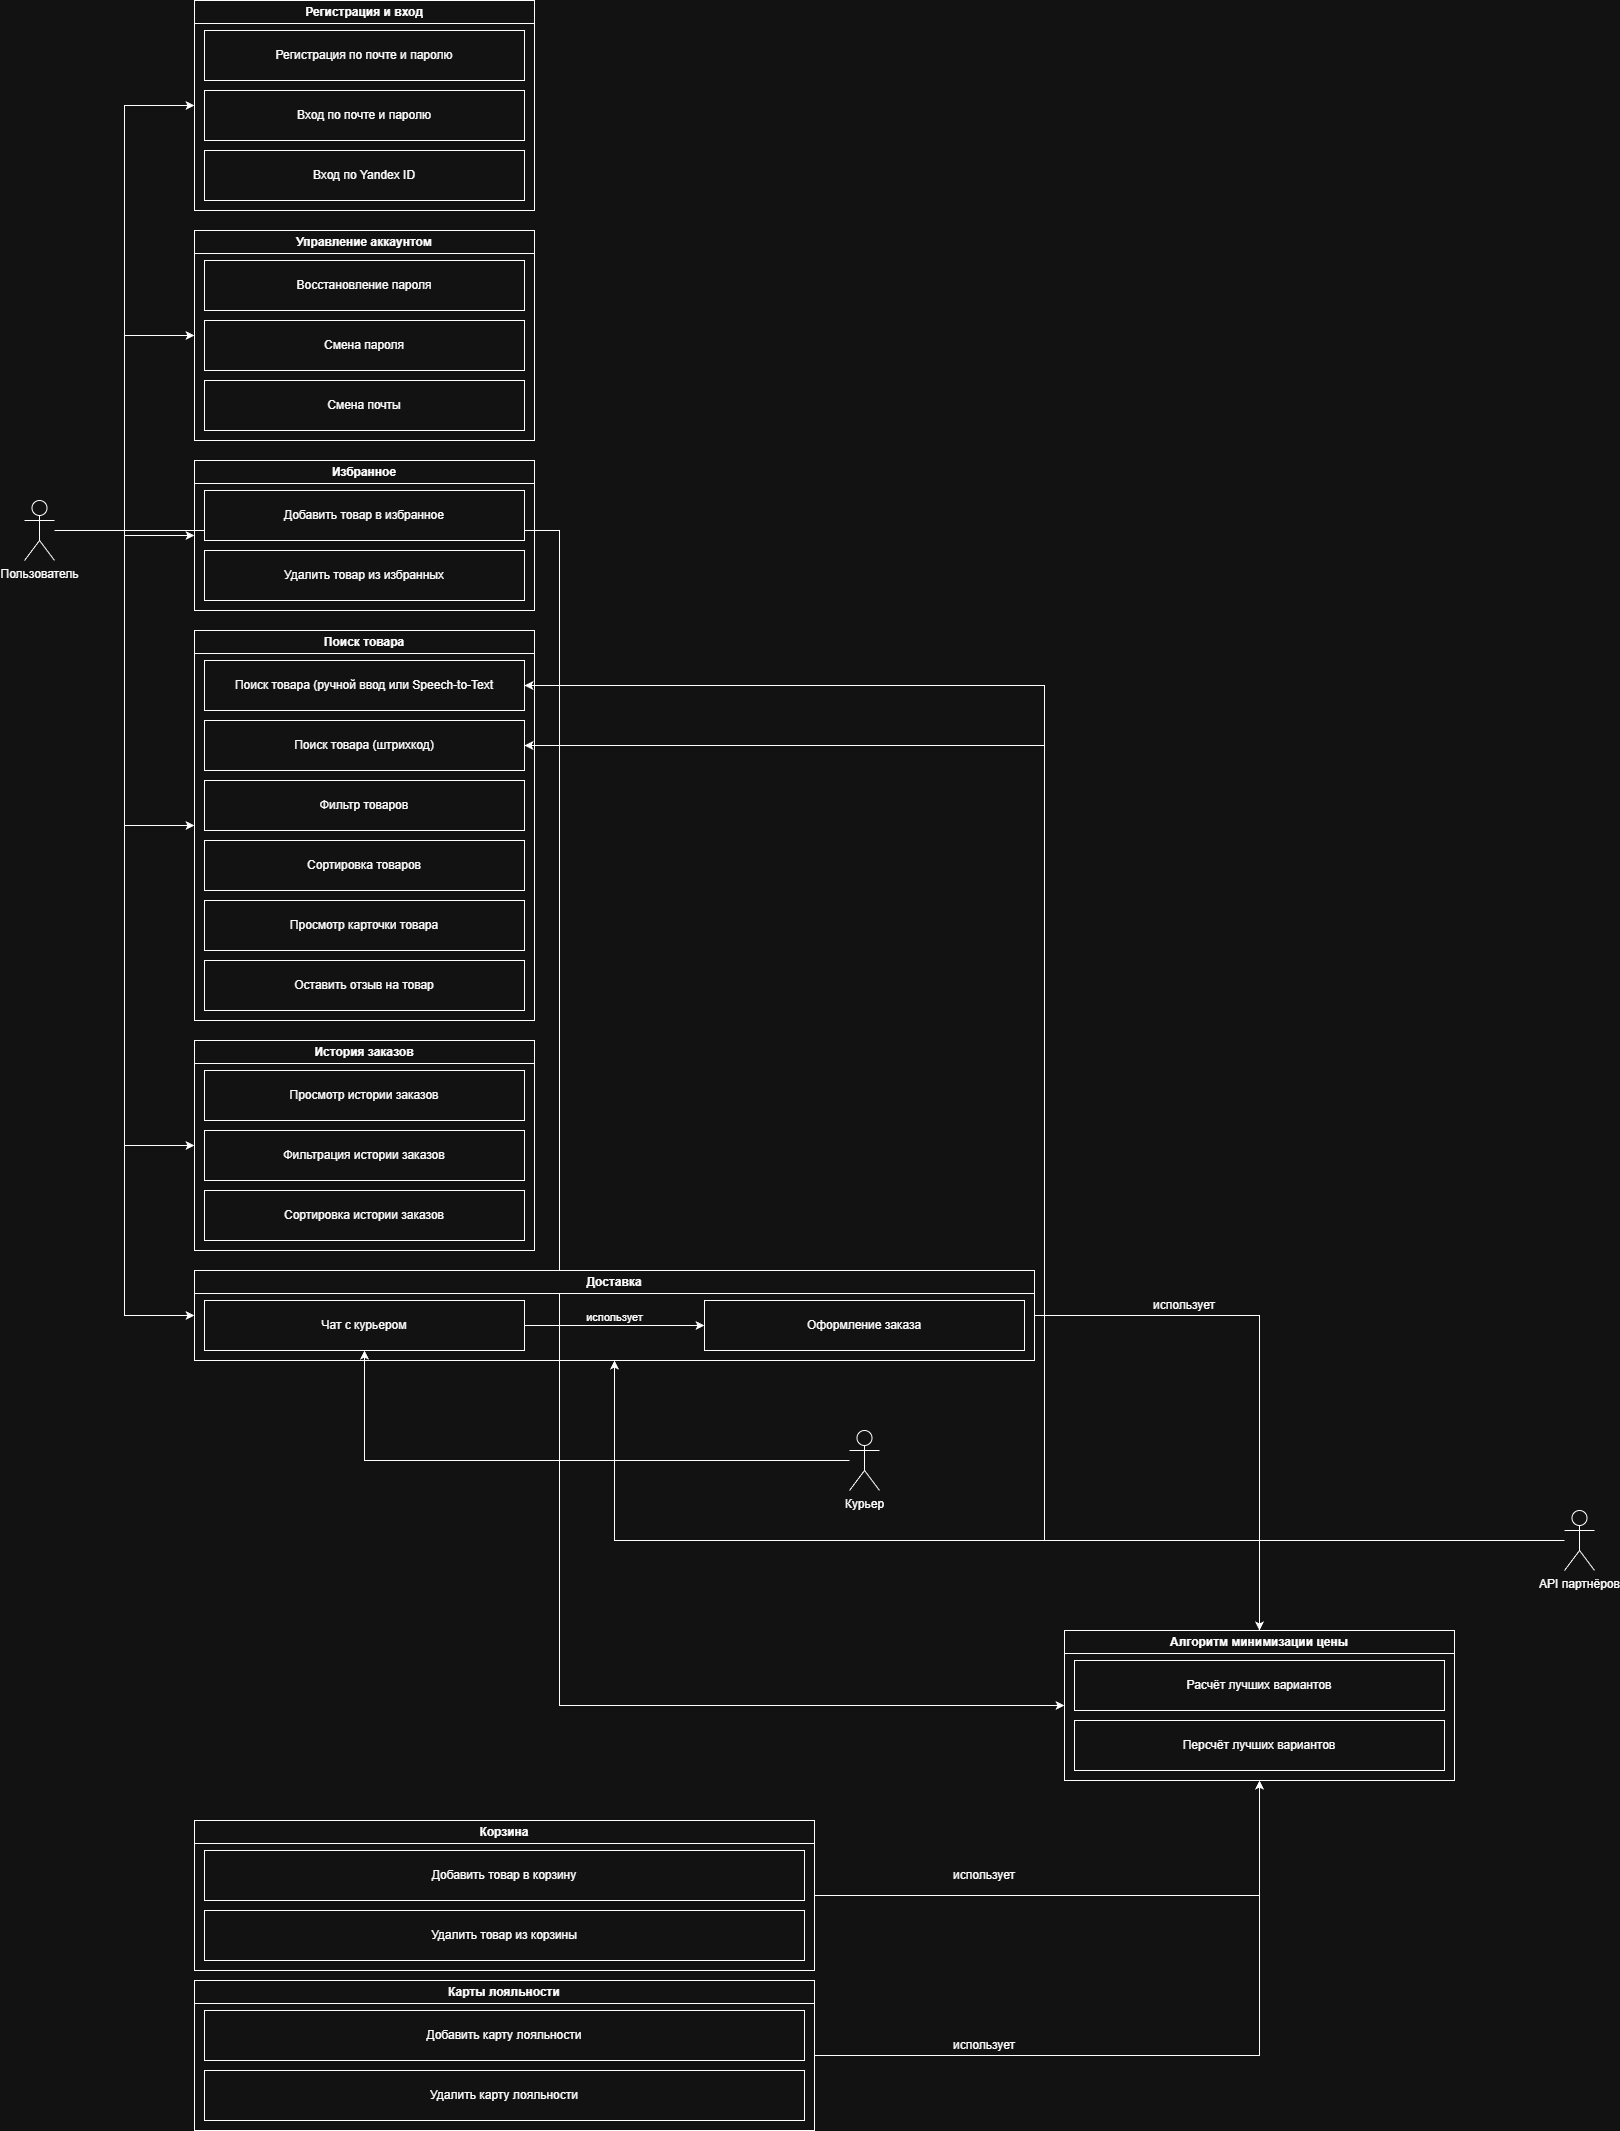

The diagram above was exported from draw.io. Its source (the exported page's mxGraphModel, read from the mxfile embedded in the PNG):
<mxGraphModel dx="2066" dy="1137" grid="1" gridSize="10" guides="1" tooltips="1" connect="1" arrows="1" fold="1" page="1" pageScale="1" pageWidth="850" pageHeight="1100" math="0" shadow="0">
  <root>
    <mxCell id="0" />
    <mxCell id="1" parent="0" />
    <mxCell id="Az5SsdRHVjWO9ZDxl24U-20" edge="1" parent="1" source="Az5SsdRHVjWO9ZDxl24U-1" style="edgeStyle=orthogonalEdgeStyle;rounded=0;orthogonalLoop=1;jettySize=auto;html=1;entryX=0;entryY=0.5;entryDx=0;entryDy=0;" target="Az5SsdRHVjWO9ZDxl24U-16">
      <mxGeometry relative="1" as="geometry" />
    </mxCell>
    <mxCell id="Az5SsdRHVjWO9ZDxl24U-23" edge="1" parent="1" source="Az5SsdRHVjWO9ZDxl24U-1" style="edgeStyle=orthogonalEdgeStyle;rounded=0;orthogonalLoop=1;jettySize=auto;html=1;entryX=0;entryY=0.5;entryDx=0;entryDy=0;" target="Az5SsdRHVjWO9ZDxl24U-3">
      <mxGeometry relative="1" as="geometry" />
    </mxCell>
    <mxCell id="Az5SsdRHVjWO9ZDxl24U-33" edge="1" parent="1" source="Az5SsdRHVjWO9ZDxl24U-1" style="edgeStyle=orthogonalEdgeStyle;rounded=0;orthogonalLoop=1;jettySize=auto;html=1;entryX=0;entryY=0.5;entryDx=0;entryDy=0;" target="Az5SsdRHVjWO9ZDxl24U-29">
      <mxGeometry relative="1" as="geometry" />
    </mxCell>
    <mxCell id="Az5SsdRHVjWO9ZDxl24U-42" edge="1" parent="1" source="Az5SsdRHVjWO9ZDxl24U-1" style="edgeStyle=orthogonalEdgeStyle;rounded=0;orthogonalLoop=1;jettySize=auto;html=1;entryX=0;entryY=0.5;entryDx=0;entryDy=0;" target="Az5SsdRHVjWO9ZDxl24U-34">
      <mxGeometry relative="1" as="geometry" />
    </mxCell>
    <mxCell id="Az5SsdRHVjWO9ZDxl24U-51" edge="1" parent="1" source="Az5SsdRHVjWO9ZDxl24U-1" style="edgeStyle=orthogonalEdgeStyle;rounded=0;orthogonalLoop=1;jettySize=auto;html=1;entryX=0;entryY=0.5;entryDx=0;entryDy=0;" target="Az5SsdRHVjWO9ZDxl24U-47">
      <mxGeometry relative="1" as="geometry" />
    </mxCell>
    <mxCell id="Az5SsdRHVjWO9ZDxl24U-62" edge="1" parent="1" source="Az5SsdRHVjWO9ZDxl24U-1" style="edgeStyle=orthogonalEdgeStyle;rounded=0;orthogonalLoop=1;jettySize=auto;html=1;entryX=0;entryY=0.5;entryDx=0;entryDy=0;" target="Az5SsdRHVjWO9ZDxl24U-52">
      <mxGeometry relative="1" as="geometry" />
    </mxCell>
    <mxCell id="Az5SsdRHVjWO9ZDxl24U-82" edge="1" parent="1" source="Az5SsdRHVjWO9ZDxl24U-1" style="edgeStyle=orthogonalEdgeStyle;rounded=0;orthogonalLoop=1;jettySize=auto;html=1;entryX=0;entryY=0.5;entryDx=0;entryDy=0;" target="Az5SsdRHVjWO9ZDxl24U-77">
      <mxGeometry relative="1" as="geometry" />
    </mxCell>
    <mxCell id="Az5SsdRHVjWO9ZDxl24U-1" parent="1" style="shape=umlActor;verticalLabelPosition=bottom;verticalAlign=top;html=1;outlineConnect=0;" value="Пользователь" vertex="1">
      <mxGeometry height="60" width="30" x="40" y="520" as="geometry" />
    </mxCell>
    <mxCell id="Az5SsdRHVjWO9ZDxl24U-3" parent="1" style="swimlane;whiteSpace=wrap;html=1;" value="Регистрация и вход" vertex="1">
      <mxGeometry height="210" width="340" x="210" y="20" as="geometry" />
    </mxCell>
    <mxCell id="Az5SsdRHVjWO9ZDxl24U-11" parent="Az5SsdRHVjWO9ZDxl24U-3" style="rounded=0;whiteSpace=wrap;html=1;" value="Регистрация по почте и паролю" vertex="1">
      <mxGeometry height="50" width="320" x="10" y="30" as="geometry" />
    </mxCell>
    <mxCell id="Az5SsdRHVjWO9ZDxl24U-12" parent="Az5SsdRHVjWO9ZDxl24U-3" style="rounded=0;whiteSpace=wrap;html=1;" value="Вход по почте и паролю" vertex="1">
      <mxGeometry height="50" width="320" x="10" y="90" as="geometry" />
    </mxCell>
    <mxCell id="Az5SsdRHVjWO9ZDxl24U-14" parent="Az5SsdRHVjWO9ZDxl24U-3" style="rounded=0;whiteSpace=wrap;html=1;" value="Вход по Yandex ID" vertex="1">
      <mxGeometry height="50" width="320" x="10" y="150" as="geometry" />
    </mxCell>
    <mxCell id="Az5SsdRHVjWO9ZDxl24U-16" parent="1" style="swimlane;whiteSpace=wrap;html=1;" value="Управление аккаунтом" vertex="1">
      <mxGeometry height="210" width="340" x="210" y="250" as="geometry" />
    </mxCell>
    <mxCell id="Az5SsdRHVjWO9ZDxl24U-17" parent="Az5SsdRHVjWO9ZDxl24U-16" style="rounded=0;whiteSpace=wrap;html=1;" value="Восстановление пароля" vertex="1">
      <mxGeometry height="50" width="320" x="10" y="30" as="geometry" />
    </mxCell>
    <mxCell id="Az5SsdRHVjWO9ZDxl24U-18" parent="Az5SsdRHVjWO9ZDxl24U-16" style="rounded=0;whiteSpace=wrap;html=1;" value="Смена пароля" vertex="1">
      <mxGeometry height="50" width="320" x="10" y="90" as="geometry" />
    </mxCell>
    <mxCell id="Az5SsdRHVjWO9ZDxl24U-19" parent="Az5SsdRHVjWO9ZDxl24U-16" style="rounded=0;whiteSpace=wrap;html=1;" value="Смена почты" vertex="1">
      <mxGeometry height="50" width="320" x="10" y="150" as="geometry" />
    </mxCell>
    <mxCell id="Az5SsdRHVjWO9ZDxl24U-29" parent="1" style="swimlane;whiteSpace=wrap;html=1;" value="Избранное" vertex="1">
      <mxGeometry height="150" width="340" x="210" y="480" as="geometry" />
    </mxCell>
    <mxCell id="Az5SsdRHVjWO9ZDxl24U-30" parent="Az5SsdRHVjWO9ZDxl24U-29" style="rounded=0;whiteSpace=wrap;html=1;" value="Добавить товар в избранное" vertex="1">
      <mxGeometry height="50" width="320" x="10" y="30" as="geometry" />
    </mxCell>
    <mxCell id="Az5SsdRHVjWO9ZDxl24U-31" parent="Az5SsdRHVjWO9ZDxl24U-29" style="rounded=0;whiteSpace=wrap;html=1;" value="Удалить товар из избранных" vertex="1">
      <mxGeometry height="50" width="320" x="10" y="90" as="geometry" />
    </mxCell>
    <mxCell id="Az5SsdRHVjWO9ZDxl24U-34" parent="1" style="swimlane;whiteSpace=wrap;html=1;" value="Поиск товара" vertex="1">
      <mxGeometry height="390" width="340" x="210" y="650" as="geometry" />
    </mxCell>
    <mxCell id="Az5SsdRHVjWO9ZDxl24U-35" parent="Az5SsdRHVjWO9ZDxl24U-34" style="rounded=0;whiteSpace=wrap;html=1;" value="Поиск товара (ручной ввод или Speech-to-Text" vertex="1">
      <mxGeometry height="50" width="320" x="10" y="30" as="geometry" />
    </mxCell>
    <mxCell id="Az5SsdRHVjWO9ZDxl24U-36" parent="Az5SsdRHVjWO9ZDxl24U-34" style="rounded=0;whiteSpace=wrap;html=1;" value="Поиск товара (штрихкод)" vertex="1">
      <mxGeometry height="50" width="320" x="10" y="90" as="geometry" />
    </mxCell>
    <mxCell id="Az5SsdRHVjWO9ZDxl24U-37" parent="Az5SsdRHVjWO9ZDxl24U-34" style="rounded=0;whiteSpace=wrap;html=1;" value="Фильтр товаров" vertex="1">
      <mxGeometry height="50" width="320" x="10" y="150" as="geometry" />
    </mxCell>
    <mxCell id="Az5SsdRHVjWO9ZDxl24U-38" parent="Az5SsdRHVjWO9ZDxl24U-34" style="rounded=0;whiteSpace=wrap;html=1;" value="Сортировка товаров" vertex="1">
      <mxGeometry height="50" width="320" x="10" y="210" as="geometry" />
    </mxCell>
    <mxCell id="Az5SsdRHVjWO9ZDxl24U-39" parent="Az5SsdRHVjWO9ZDxl24U-34" style="rounded=0;whiteSpace=wrap;html=1;" value="Просмотр карточки товара" vertex="1">
      <mxGeometry height="50" width="320" x="10" y="270" as="geometry" />
    </mxCell>
    <mxCell id="Az5SsdRHVjWO9ZDxl24U-40" parent="Az5SsdRHVjWO9ZDxl24U-34" style="rounded=0;whiteSpace=wrap;html=1;" value="Оставить отзыв на товар" vertex="1">
      <mxGeometry height="50" width="320" x="10" y="330" as="geometry" />
    </mxCell>
    <mxCell id="Az5SsdRHVjWO9ZDxl24U-47" parent="1" style="swimlane;whiteSpace=wrap;html=1;" value="История заказов" vertex="1">
      <mxGeometry height="210" width="340" x="210" y="1060" as="geometry" />
    </mxCell>
    <mxCell id="Az5SsdRHVjWO9ZDxl24U-48" parent="Az5SsdRHVjWO9ZDxl24U-47" style="rounded=0;whiteSpace=wrap;html=1;" value="Просмотр истории заказов" vertex="1">
      <mxGeometry height="50" width="320" x="10" y="30" as="geometry" />
    </mxCell>
    <mxCell id="Az5SsdRHVjWO9ZDxl24U-49" parent="Az5SsdRHVjWO9ZDxl24U-47" style="rounded=0;whiteSpace=wrap;html=1;" value="Фильтрация истории заказов" vertex="1">
      <mxGeometry height="50" width="320" x="10" y="90" as="geometry" />
    </mxCell>
    <mxCell id="Az5SsdRHVjWO9ZDxl24U-50" parent="Az5SsdRHVjWO9ZDxl24U-47" style="rounded=0;whiteSpace=wrap;html=1;" value="Сортировка истории заказов" vertex="1">
      <mxGeometry height="50" width="320" x="10" y="150" as="geometry" />
    </mxCell>
    <mxCell id="Az5SsdRHVjWO9ZDxl24U-80" edge="1" parent="1" source="Az5SsdRHVjWO9ZDxl24U-52" style="edgeStyle=orthogonalEdgeStyle;rounded=0;orthogonalLoop=1;jettySize=auto;html=1;entryX=0.5;entryY=0;entryDx=0;entryDy=0;" target="Az5SsdRHVjWO9ZDxl24U-77">
      <mxGeometry relative="1" as="geometry" />
    </mxCell>
    <mxCell id="Az5SsdRHVjWO9ZDxl24U-52" parent="1" style="swimlane;whiteSpace=wrap;html=1;" value="Доставка" vertex="1">
      <mxGeometry height="90" width="840" x="210" y="1290" as="geometry" />
    </mxCell>
    <mxCell id="Az5SsdRHVjWO9ZDxl24U-59" edge="1" parent="Az5SsdRHVjWO9ZDxl24U-52" source="Az5SsdRHVjWO9ZDxl24U-53" style="edgeStyle=orthogonalEdgeStyle;rounded=0;orthogonalLoop=1;jettySize=auto;html=1;exitX=1;exitY=0.5;exitDx=0;exitDy=0;entryX=0;entryY=0.5;entryDx=0;entryDy=0;" target="Az5SsdRHVjWO9ZDxl24U-55">
      <mxGeometry relative="1" as="geometry" />
    </mxCell>
    <mxCell id="Az5SsdRHVjWO9ZDxl24U-61" connectable="0" parent="Az5SsdRHVjWO9ZDxl24U-59" style="edgeLabel;html=1;align=center;verticalAlign=middle;resizable=0;points=[];" value="использует" vertex="1">
      <mxGeometry relative="1" x="-0.0111" y="9" as="geometry">
        <mxPoint as="offset" />
      </mxGeometry>
    </mxCell>
    <mxCell id="Az5SsdRHVjWO9ZDxl24U-53" parent="Az5SsdRHVjWO9ZDxl24U-52" style="rounded=0;whiteSpace=wrap;html=1;" value="Чат с курьером" vertex="1">
      <mxGeometry height="50" width="320" x="10" y="30" as="geometry" />
    </mxCell>
    <mxCell id="Az5SsdRHVjWO9ZDxl24U-55" parent="Az5SsdRHVjWO9ZDxl24U-52" style="rounded=0;whiteSpace=wrap;html=1;" value="Оформление заказа" vertex="1">
      <mxGeometry height="50" width="320" x="510" y="30" as="geometry" />
    </mxCell>
    <mxCell id="Az5SsdRHVjWO9ZDxl24U-69" edge="1" parent="1" source="Az5SsdRHVjWO9ZDxl24U-63" style="edgeStyle=orthogonalEdgeStyle;rounded=0;orthogonalLoop=1;jettySize=auto;html=1;entryX=1;entryY=0.5;entryDx=0;entryDy=0;" target="Az5SsdRHVjWO9ZDxl24U-35">
      <mxGeometry relative="1" as="geometry" />
    </mxCell>
    <mxCell id="Az5SsdRHVjWO9ZDxl24U-70" edge="1" parent="1" source="Az5SsdRHVjWO9ZDxl24U-63" style="edgeStyle=orthogonalEdgeStyle;rounded=0;orthogonalLoop=1;jettySize=auto;html=1;entryX=1;entryY=0.5;entryDx=0;entryDy=0;" target="Az5SsdRHVjWO9ZDxl24U-36">
      <mxGeometry relative="1" as="geometry" />
    </mxCell>
    <mxCell id="Az5SsdRHVjWO9ZDxl24U-76" edge="1" parent="1" source="Az5SsdRHVjWO9ZDxl24U-63" style="edgeStyle=orthogonalEdgeStyle;rounded=0;orthogonalLoop=1;jettySize=auto;html=1;entryX=0.5;entryY=1;entryDx=0;entryDy=0;" target="Az5SsdRHVjWO9ZDxl24U-52">
      <mxGeometry relative="1" as="geometry" />
    </mxCell>
    <mxCell id="Az5SsdRHVjWO9ZDxl24U-63" parent="1" style="shape=umlActor;verticalLabelPosition=bottom;verticalAlign=top;html=1;outlineConnect=0;" value="API партнёров" vertex="1">
      <mxGeometry height="60" width="30" x="1580" y="1530" as="geometry" />
    </mxCell>
    <mxCell id="Az5SsdRHVjWO9ZDxl24U-74" edge="1" parent="1" source="Az5SsdRHVjWO9ZDxl24U-72" style="edgeStyle=orthogonalEdgeStyle;rounded=0;orthogonalLoop=1;jettySize=auto;html=1;entryX=0.5;entryY=1;entryDx=0;entryDy=0;" target="Az5SsdRHVjWO9ZDxl24U-53">
      <mxGeometry relative="1" as="geometry" />
    </mxCell>
    <mxCell id="Az5SsdRHVjWO9ZDxl24U-72" parent="1" style="shape=umlActor;verticalLabelPosition=bottom;verticalAlign=top;html=1;outlineConnect=0;" value="Курьер" vertex="1">
      <mxGeometry height="60" width="30" x="865" y="1450" as="geometry" />
    </mxCell>
    <mxCell id="Az5SsdRHVjWO9ZDxl24U-77" parent="1" style="swimlane;whiteSpace=wrap;html=1;" value="Алгоритм минимизации цены" vertex="1">
      <mxGeometry height="150" width="390" x="1080" y="1650" as="geometry" />
    </mxCell>
    <mxCell id="Az5SsdRHVjWO9ZDxl24U-78" parent="Az5SsdRHVjWO9ZDxl24U-77" style="rounded=0;whiteSpace=wrap;html=1;" value="Расчёт лучших вариантов" vertex="1">
      <mxGeometry height="50" width="370" x="10" y="30" as="geometry" />
    </mxCell>
    <mxCell id="Az5SsdRHVjWO9ZDxl24U-79" parent="Az5SsdRHVjWO9ZDxl24U-77" style="rounded=0;whiteSpace=wrap;html=1;" value="Персчёт лучших вариантов" vertex="1">
      <mxGeometry height="50" width="370" x="10" y="90" as="geometry" />
    </mxCell>
    <mxCell id="Az5SsdRHVjWO9ZDxl24U-81" parent="1" style="text;html=1;whiteSpace=wrap;strokeColor=none;fillColor=none;align=center;verticalAlign=middle;rounded=0;" value="использует" vertex="1">
      <mxGeometry height="30" width="60" x="1170" y="1310" as="geometry" />
    </mxCell>
    <mxCell id="Az5SsdRHVjWO9ZDxl24U-90" edge="1" parent="1" source="Az5SsdRHVjWO9ZDxl24U-84" style="edgeStyle=orthogonalEdgeStyle;rounded=0;orthogonalLoop=1;jettySize=auto;html=1;entryX=0.5;entryY=1;entryDx=0;entryDy=0;" target="Az5SsdRHVjWO9ZDxl24U-77">
      <mxGeometry relative="1" as="geometry" />
    </mxCell>
    <mxCell id="Az5SsdRHVjWO9ZDxl24U-84" parent="1" style="swimlane;whiteSpace=wrap;html=1;" value="Корзина" vertex="1">
      <mxGeometry height="150" width="620" x="210" y="1840" as="geometry" />
    </mxCell>
    <mxCell id="Az5SsdRHVjWO9ZDxl24U-85" parent="Az5SsdRHVjWO9ZDxl24U-84" style="rounded=0;whiteSpace=wrap;html=1;" value="Добавить товар в корзину" vertex="1">
      <mxGeometry height="50" width="600" x="10" y="30" as="geometry" />
    </mxCell>
    <mxCell id="Az5SsdRHVjWO9ZDxl24U-86" parent="Az5SsdRHVjWO9ZDxl24U-84" style="rounded=0;whiteSpace=wrap;html=1;" value="Удалить товар из корзины" vertex="1">
      <mxGeometry height="50" width="600" x="10" y="90" as="geometry" />
    </mxCell>
    <mxCell id="Az5SsdRHVjWO9ZDxl24U-91" edge="1" parent="1" source="Az5SsdRHVjWO9ZDxl24U-87" style="edgeStyle=orthogonalEdgeStyle;rounded=0;orthogonalLoop=1;jettySize=auto;html=1;exitX=1;exitY=0.5;exitDx=0;exitDy=0;entryX=0.5;entryY=1;entryDx=0;entryDy=0;" target="Az5SsdRHVjWO9ZDxl24U-77">
      <mxGeometry relative="1" as="geometry" />
    </mxCell>
    <mxCell id="Az5SsdRHVjWO9ZDxl24U-87" parent="1" style="swimlane;whiteSpace=wrap;html=1;" value="Карты лояльности" vertex="1">
      <mxGeometry height="150" width="620" x="210" y="2000" as="geometry" />
    </mxCell>
    <mxCell id="Az5SsdRHVjWO9ZDxl24U-88" parent="Az5SsdRHVjWO9ZDxl24U-87" style="rounded=0;whiteSpace=wrap;html=1;" value="Добавить карту лояльности" vertex="1">
      <mxGeometry height="50" width="600" x="10" y="30" as="geometry" />
    </mxCell>
    <mxCell id="Az5SsdRHVjWO9ZDxl24U-89" parent="Az5SsdRHVjWO9ZDxl24U-87" style="rounded=0;whiteSpace=wrap;html=1;" value="Удалить карту лояльности" vertex="1">
      <mxGeometry height="50" width="600" x="10" y="90" as="geometry" />
    </mxCell>
    <mxCell id="Az5SsdRHVjWO9ZDxl24U-92" parent="1" style="text;html=1;whiteSpace=wrap;strokeColor=none;fillColor=none;align=center;verticalAlign=middle;rounded=0;" value="использует" vertex="1">
      <mxGeometry height="30" width="60" x="970" y="1880" as="geometry" />
    </mxCell>
    <mxCell id="Az5SsdRHVjWO9ZDxl24U-93" parent="1" style="text;html=1;whiteSpace=wrap;strokeColor=none;fillColor=none;align=center;verticalAlign=middle;rounded=0;" value="использует" vertex="1">
      <mxGeometry height="30" width="60" x="970" y="2050" as="geometry" />
    </mxCell>
  </root>
</mxGraphModel>